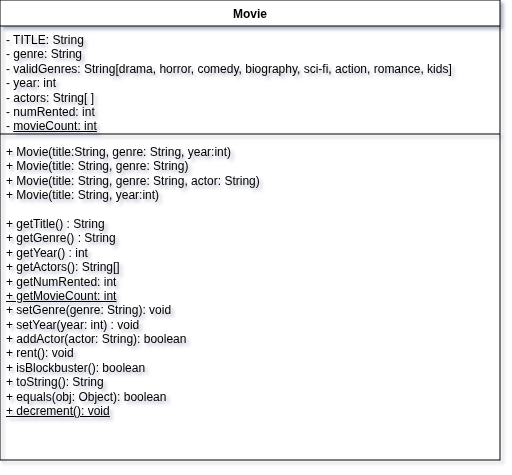

The diagram above was exported from draw.io. Its source (the exported page's mxGraphModel, read from the mxfile embedded in the PNG):
<mxGraphModel dx="652" dy="413" grid="1" gridSize="10" guides="1" tooltips="1" connect="1" arrows="1" fold="1" page="1" pageScale="1" pageWidth="850" pageHeight="1100" background="#FFFFFF" math="0" shadow="1">
  <root>
    <mxCell id="0" />
    <mxCell id="1" parent="0" />
    <mxCell id="eLzAfrOFWmeqt4Z5xwUj-5" parent="1" style="swimlane;fontStyle=1;align=center;verticalAlign=top;childLayout=stackLayout;horizontal=1;startSize=26;horizontalStack=0;resizeParent=1;resizeParentMax=0;resizeLast=0;collapsible=1;marginBottom=0;whiteSpace=wrap;html=1;" value="Movie" vertex="1">
      <mxGeometry height="460" width="500" x="60" y="280" as="geometry" />
    </mxCell>
    <mxCell id="eLzAfrOFWmeqt4Z5xwUj-6" parent="eLzAfrOFWmeqt4Z5xwUj-5" style="text;strokeColor=none;fillColor=none;align=left;verticalAlign=top;spacingLeft=4;spacingRight=4;overflow=hidden;rotatable=0;points=[[0,0.5],[1,0.5]];portConstraint=eastwest;whiteSpace=wrap;html=1;" value="- TITLE: String&lt;div&gt;- genre: String&lt;/div&gt;&lt;div&gt;- validGenres: String[drama, horror, comedy, biography, sci-fi, action, romance, kids]&lt;/div&gt;&lt;div&gt;- year: int&lt;/div&gt;&lt;div&gt;- actors: String[ ]&lt;/div&gt;&lt;div&gt;- numRented: int&lt;/div&gt;&lt;div&gt;- &lt;u&gt;movieCount: int&lt;/u&gt;&lt;/div&gt;" vertex="1">
      <mxGeometry height="104" width="500" y="26" as="geometry" />
    </mxCell>
    <mxCell id="eLzAfrOFWmeqt4Z5xwUj-7" parent="eLzAfrOFWmeqt4Z5xwUj-5" style="line;strokeWidth=1;fillColor=none;align=left;verticalAlign=middle;spacingTop=-1;spacingLeft=3;spacingRight=3;rotatable=0;labelPosition=right;points=[];portConstraint=eastwest;strokeColor=inherit;" value="" vertex="1">
      <mxGeometry height="8" width="500" y="130" as="geometry" />
    </mxCell>
    <mxCell id="eLzAfrOFWmeqt4Z5xwUj-8" parent="eLzAfrOFWmeqt4Z5xwUj-5" style="text;strokeColor=none;fillColor=none;align=left;verticalAlign=top;spacingLeft=4;spacingRight=4;overflow=hidden;rotatable=0;points=[[0,0.5],[1,0.5]];portConstraint=eastwest;whiteSpace=wrap;html=1;" value="+ Movie(title:String, genre: String, year:int)&lt;div&gt;+ Movie(title: String, genre: String)&lt;/div&gt;&lt;div&gt;+ Movie(title: String, genre: String, actor: String)&lt;/div&gt;&lt;div&gt;+ Movie(title: String, year:int)&lt;/div&gt;&lt;div&gt;&lt;br&gt;&lt;/div&gt;&lt;div&gt;+ getTitle() : String&lt;/div&gt;&lt;div&gt;+ getGenre() : String&lt;/div&gt;&lt;div&gt;+ getYear() : int&lt;/div&gt;&lt;div&gt;+ getActors(): String[]&lt;/div&gt;&lt;div&gt;+ getNumRented: int&lt;/div&gt;&lt;div&gt;&lt;u&gt;+ getMovieCount: int&lt;/u&gt;&lt;/div&gt;&lt;div&gt;+ setGenre(genre: String): void&lt;/div&gt;&lt;div&gt;+ setYear(year: int) : void&lt;/div&gt;&lt;div&gt;+ addActor(actor: String): boolean&lt;/div&gt;&lt;div&gt;+ rent(): void&lt;/div&gt;&lt;div&gt;+ isBlockbuster(): boolean&lt;/div&gt;&lt;div&gt;+ toString(): String&lt;/div&gt;&lt;div&gt;+ equals(obj: Object): boolean&lt;/div&gt;&lt;div&gt;&lt;u&gt;+ decrement(): void&lt;/u&gt;&lt;/div&gt;&lt;div&gt;&lt;br&gt;&lt;/div&gt;" vertex="1">
      <mxGeometry height="322" width="500" y="138" as="geometry" />
    </mxCell>
  </root>
</mxGraphModel>